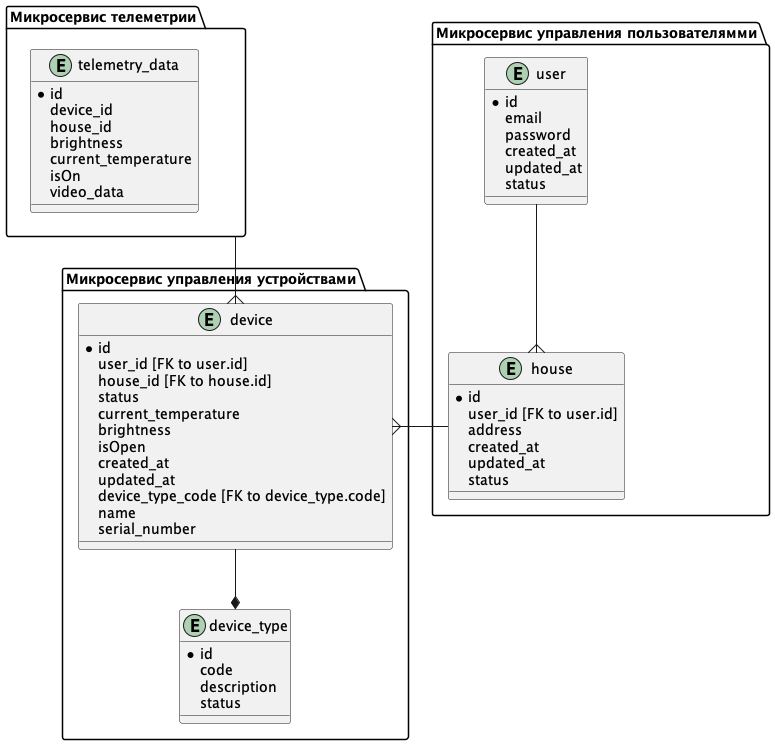

The diagram above was rendered by PlantUML. Its source (embedded in the PNG):
@startuml
package user_package as "Микросервис управления пользователямми" {
    entity user {
        * id
        email
        password
        created_at
        updated_at
        status
    }
    
    entity house {
        * id
        user_id [FK to user.id]
        address
        created_at
        updated_at
        status

    }
    user --{ house

}

package device_package as "Микросервис управления устройствами" {
    entity device {
        * id
        user_id [FK to user.id]
        house_id [FK to house.id]
        status
        current_temperature
        brightness
        isOpen
        created_at
        updated_at
        device_type_code [FK to device_type.code]
        name
        serial_number
    }

    entity device_type {
        * id
        code 
        description
        status
    }

    device --* device_type
}

package telemetry as "Микросервис телеметрии" {
    entity telemetry_data {
        * id
        device_id
        house_id
        brightness
        current_temperature
        isOn
        video_data
    }
}

house -L-{ device

telemetry --{ device

@enduml